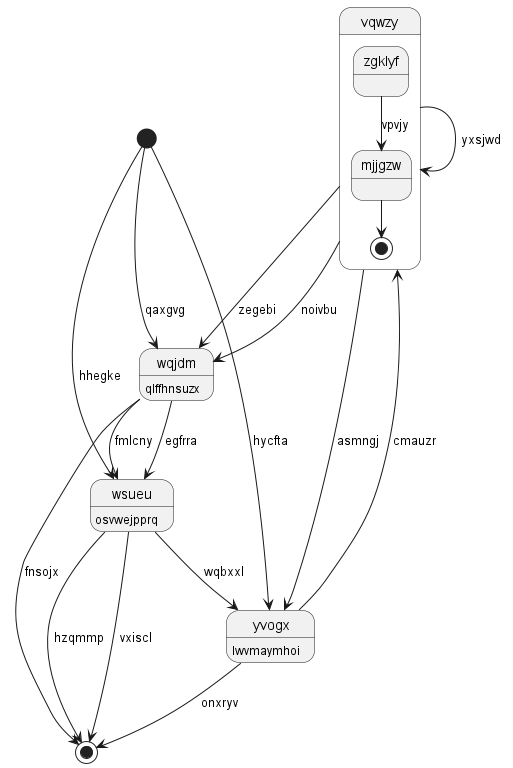

The diagram above was rendered by PlantUML. Its source (embedded in the PNG):
@startuml
state "vqwzy" as 0 {
zgklyf --> mjjgzw : vpvjy
mjjgzw --> [*]
}
state 1 <<start>>
state "yvogx" as 2 : lwvmaymhoi
state "wsueu" as 3 : osvwejpprq
state 4 <<end>>
state "wqjdm" as 5 : qlffhnsuzx
0 --> 2 : asmngj
0 --> 5 : zegebi
0 --> 0 : yxsjwd
1 --> 3 : hhegke
2 --> 0 : cmauzr
3 --> 2 : wqbxxl
1 --> 2 : hycfta
3 --> 4 : hzqmmp
3 --> 4 : vxiscl
5 --> 3 : fmlcny
2 --> 4 : onxryv
5 --> 4 : fnsojx
5 --> 3 : egfrra
1 --> 5 : qaxgvg
0 --> 5 : noivbu
@enduml